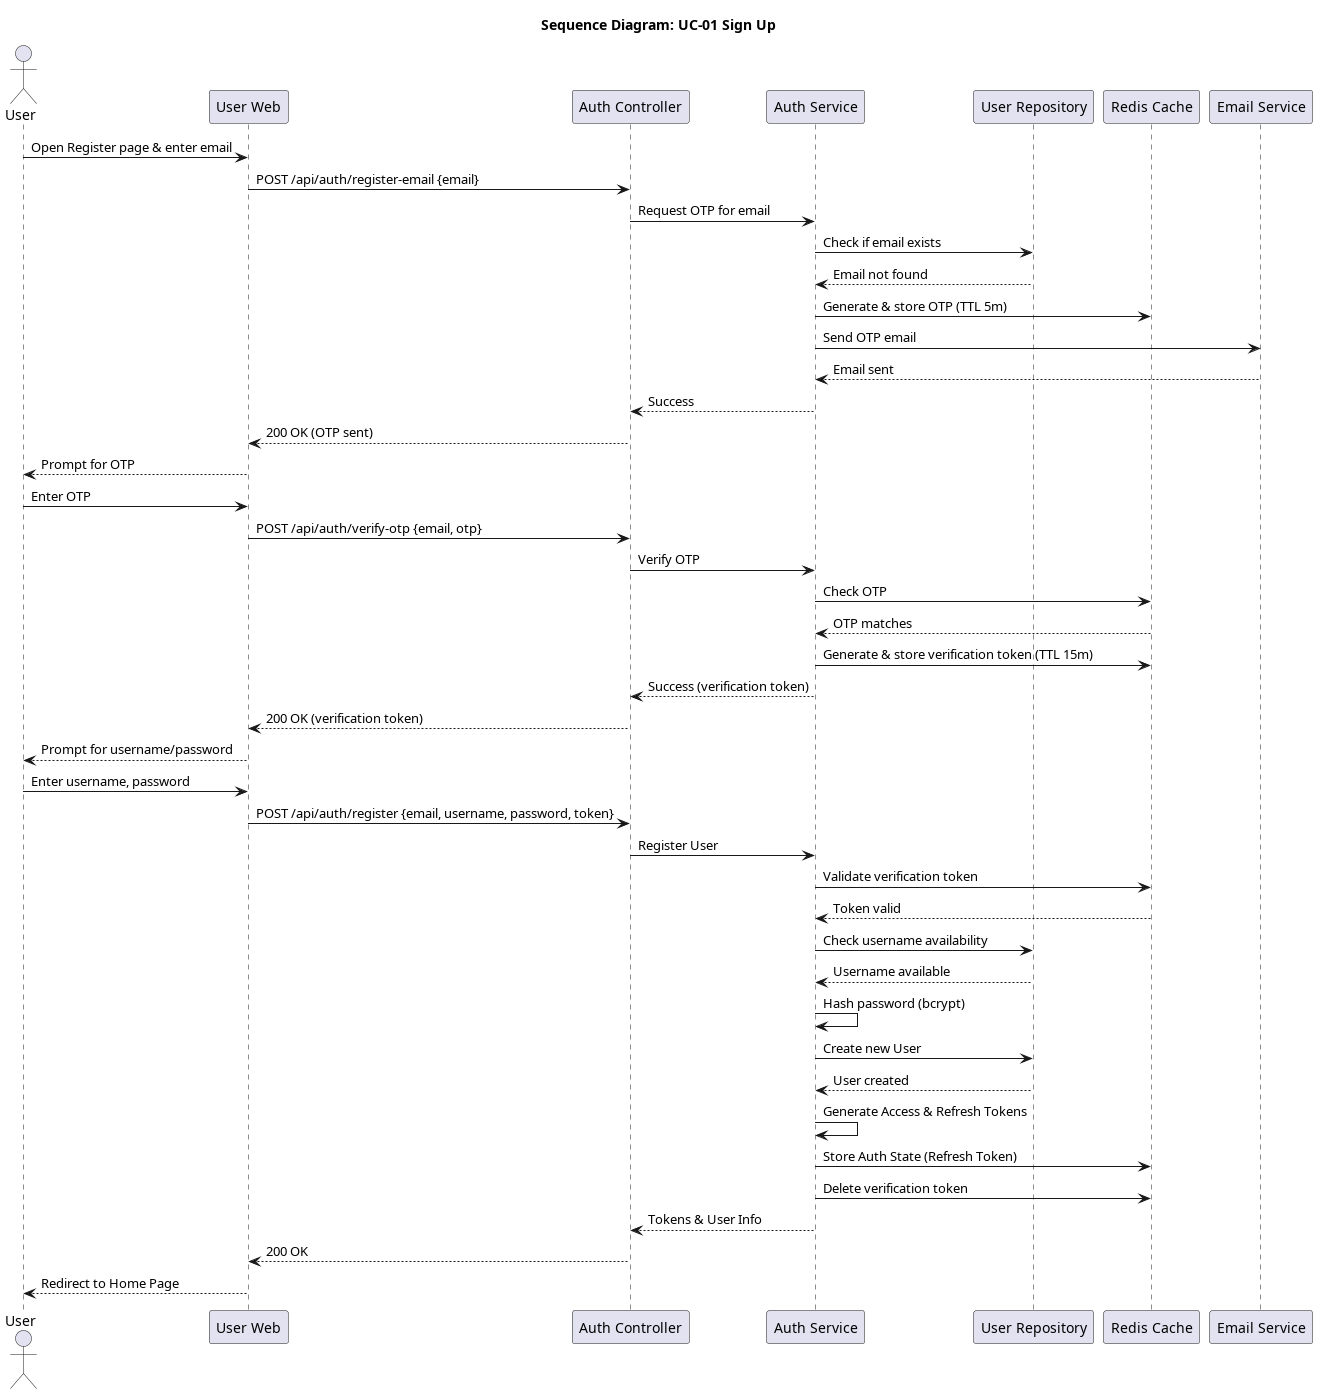

The diagram above was rendered by PlantUML. Its source (embedded in the PNG):
@startuml seq_01_sign_up
title Sequence Diagram: UC-01 Sign Up

actor User
participant "User Web" as Frontend
participant "Auth Controller" as Controller
participant "Auth Service" as Service
participant "User Repository" as Repo
participant "Redis Cache" as Redis
participant "Email Service" as Email

User -> Frontend: Open Register page & enter email
Frontend -> Controller: POST /api/auth/register-email {email}
Controller -> Service: Request OTP for email
Service -> Repo: Check if email exists
Repo --> Service: Email not found
Service -> Redis: Generate & store OTP (TTL 5m)
Service -> Email: Send OTP email
Email --> Service: Email sent
Service --> Controller: Success
Controller --> Frontend: 200 OK (OTP sent)
Frontend --> User: Prompt for OTP

User -> Frontend: Enter OTP
Frontend -> Controller: POST /api/auth/verify-otp {email, otp}
Controller -> Service: Verify OTP
Service -> Redis: Check OTP
Redis --> Service: OTP matches
Service -> Redis: Generate & store verification token (TTL 15m)
Service --> Controller: Success (verification token)
Controller --> Frontend: 200 OK (verification token)
Frontend --> User: Prompt for username/password

User -> Frontend: Enter username, password
Frontend -> Controller: POST /api/auth/register {email, username, password, token}
Controller -> Service: Register User
Service -> Redis: Validate verification token
Redis --> Service: Token valid
Service -> Repo: Check username availability
Repo --> Service: Username available
Service -> Service: Hash password (bcrypt)
Service -> Repo: Create new User
Repo --> Service: User created
Service -> Service: Generate Access & Refresh Tokens
Service -> Redis: Store Auth State (Refresh Token)
Service -> Redis: Delete verification token
Service --> Controller: Tokens & User Info
Controller --> Frontend: 200 OK
Frontend --> User: Redirect to Home Page
@enduml